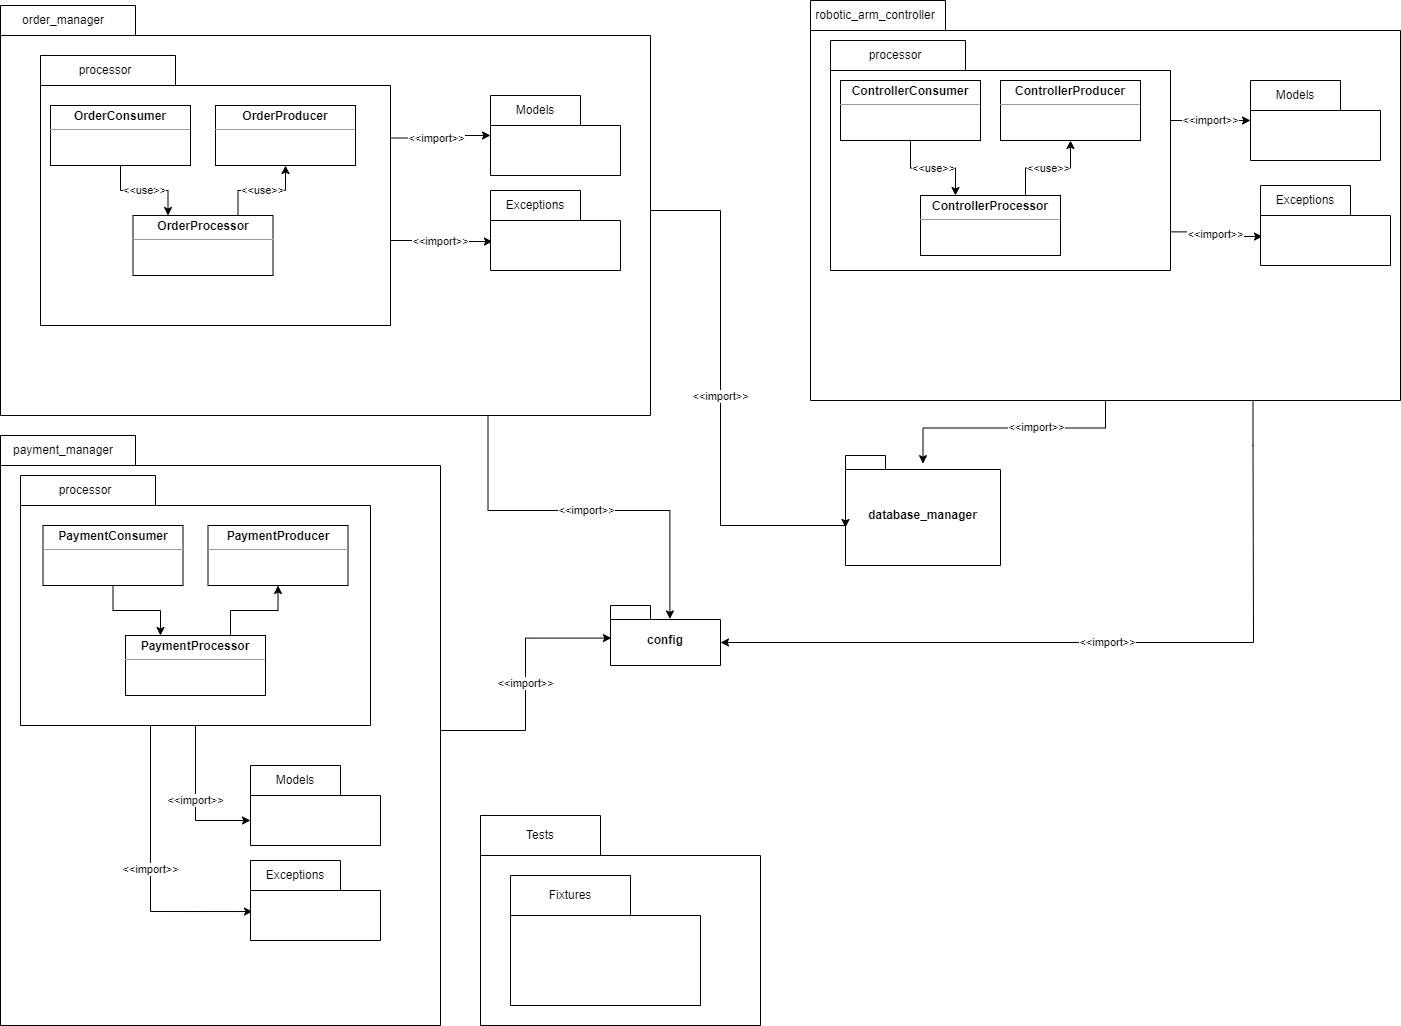

The diagram above was exported from draw.io. Its source (the exported page's mxGraphModel, read from the mxfile embedded in the PNG):
<mxGraphModel dx="2954" dy="1194" grid="1" gridSize="10" guides="1" tooltips="1" connect="1" arrows="1" fold="1" page="1" pageScale="1" pageWidth="850" pageHeight="1100" math="0" shadow="0">
  <root>
    <mxCell id="0" />
    <mxCell id="1" parent="0" />
    <mxCell id="qDqLXRFX4bmBTg6OlAL1-13" value="" style="shape=folder;fontStyle=1;spacingTop=10;tabWidth=135;tabHeight=30;tabPosition=left;html=1;whiteSpace=wrap;" parent="1" vertex="1">
      <mxGeometry x="60" y="440" width="440" height="590" as="geometry" />
    </mxCell>
    <mxCell id="qDqLXRFX4bmBTg6OlAL1-76" value="" style="shape=folder;fontStyle=1;spacingTop=10;tabWidth=135;tabHeight=30;tabPosition=left;html=1;whiteSpace=wrap;" parent="1" vertex="1">
      <mxGeometry x="80" y="480" width="350" height="250" as="geometry" />
    </mxCell>
    <mxCell id="qDqLXRFX4bmBTg6OlAL1-59" value="&amp;lt;&amp;lt;import&amp;gt;&amp;gt;" style="edgeStyle=orthogonalEdgeStyle;rounded=0;orthogonalLoop=1;jettySize=auto;html=1;exitX=0.75;exitY=1;exitDx=0;exitDy=0;exitPerimeter=0;entryX=0.54;entryY=0.224;entryDx=0;entryDy=0;entryPerimeter=0;" parent="1" source="qDqLXRFX4bmBTg6OlAL1-6" target="qDqLXRFX4bmBTg6OlAL1-56" edge="1">
      <mxGeometry relative="1" as="geometry" />
    </mxCell>
    <mxCell id="qDqLXRFX4bmBTg6OlAL1-6" value="" style="shape=folder;fontStyle=1;spacingTop=10;tabWidth=135;tabHeight=30;tabPosition=left;html=1;whiteSpace=wrap;" parent="1" vertex="1">
      <mxGeometry x="60" y="10" width="650" height="410" as="geometry" />
    </mxCell>
    <mxCell id="qDqLXRFX4bmBTg6OlAL1-54" value="&amp;lt;&amp;lt;import&amp;gt;&amp;gt;" style="edgeStyle=orthogonalEdgeStyle;rounded=0;orthogonalLoop=1;jettySize=auto;html=1;exitX=0;exitY=0;exitDx=340;exitDy=82.5;exitPerimeter=0;" parent="1" source="qDqLXRFX4bmBTg6OlAL1-50" target="qDqLXRFX4bmBTg6OlAL1-52" edge="1">
      <mxGeometry relative="1" as="geometry" />
    </mxCell>
    <mxCell id="qDqLXRFX4bmBTg6OlAL1-68" value="&amp;lt;&amp;lt;import&amp;gt;&amp;gt;" style="edgeStyle=orthogonalEdgeStyle;rounded=0;orthogonalLoop=1;jettySize=auto;html=1;exitX=0;exitY=0;exitDx=350;exitDy=185;exitPerimeter=0;entryX=0.015;entryY=0.638;entryDx=0;entryDy=0;entryPerimeter=0;" parent="1" source="qDqLXRFX4bmBTg6OlAL1-50" target="qDqLXRFX4bmBTg6OlAL1-62" edge="1">
      <mxGeometry relative="1" as="geometry" />
    </mxCell>
    <mxCell id="qDqLXRFX4bmBTg6OlAL1-50" value="" style="shape=folder;fontStyle=1;spacingTop=10;tabWidth=135;tabHeight=30;tabPosition=left;html=1;whiteSpace=wrap;" parent="1" vertex="1">
      <mxGeometry x="100" y="60" width="350" height="270" as="geometry" />
    </mxCell>
    <mxCell id="qDqLXRFX4bmBTg6OlAL1-61" value="&amp;lt;&amp;lt;import&amp;gt;&amp;gt;" style="edgeStyle=orthogonalEdgeStyle;rounded=0;orthogonalLoop=1;jettySize=auto;html=1;exitX=0.75;exitY=1;exitDx=0;exitDy=0;exitPerimeter=0;entryX=0;entryY=0;entryDx=110;entryDy=37;entryPerimeter=0;" parent="1" source="qDqLXRFX4bmBTg6OlAL1-28" target="qDqLXRFX4bmBTg6OlAL1-56" edge="1">
      <mxGeometry relative="1" as="geometry">
        <Array as="points">
          <mxPoint x="1313" y="450" />
          <mxPoint x="1313" y="787" />
        </Array>
      </mxGeometry>
    </mxCell>
    <mxCell id="qDqLXRFX4bmBTg6OlAL1-28" value="" style="shape=folder;fontStyle=1;spacingTop=10;tabWidth=135;tabHeight=30;tabPosition=left;html=1;whiteSpace=wrap;" parent="1" vertex="1">
      <mxGeometry x="870" y="5" width="590" height="400" as="geometry" />
    </mxCell>
    <mxCell id="qDqLXRFX4bmBTg6OlAL1-55" value="&amp;lt;&amp;lt;import&amp;gt;&amp;gt;" style="edgeStyle=orthogonalEdgeStyle;rounded=0;orthogonalLoop=1;jettySize=auto;html=1;exitX=0;exitY=0;exitDx=340;exitDy=80;exitPerimeter=0;" parent="1" source="qDqLXRFX4bmBTg6OlAL1-45" target="qDqLXRFX4bmBTg6OlAL1-47" edge="1">
      <mxGeometry relative="1" as="geometry" />
    </mxCell>
    <mxCell id="qDqLXRFX4bmBTg6OlAL1-45" value="" style="shape=folder;fontStyle=1;spacingTop=10;tabWidth=135;tabHeight=30;tabPosition=left;html=1;whiteSpace=wrap;" parent="1" vertex="1">
      <mxGeometry x="890" y="45" width="340" height="230" as="geometry" />
    </mxCell>
    <mxCell id="qDqLXRFX4bmBTg6OlAL1-7" value="order_manager" style="text;strokeColor=none;align=center;fillColor=none;html=1;verticalAlign=middle;whiteSpace=wrap;rounded=0;" parent="1" vertex="1">
      <mxGeometry x="72.5" y="10" width="100" height="30" as="geometry" />
    </mxCell>
    <mxCell id="qDqLXRFX4bmBTg6OlAL1-38" value="&amp;lt;&amp;lt;use&amp;gt;&amp;gt;" style="edgeStyle=orthogonalEdgeStyle;rounded=0;orthogonalLoop=1;jettySize=auto;html=1;exitX=0.5;exitY=1;exitDx=0;exitDy=0;entryX=0.25;entryY=0;entryDx=0;entryDy=0;" parent="1" source="qDqLXRFX4bmBTg6OlAL1-8" target="qDqLXRFX4bmBTg6OlAL1-10" edge="1">
      <mxGeometry relative="1" as="geometry" />
    </mxCell>
    <mxCell id="qDqLXRFX4bmBTg6OlAL1-8" value="&lt;p style=&quot;margin:0px;margin-top:4px;text-align:center;&quot;&gt;&lt;b&gt;OrderConsumer&lt;/b&gt;&lt;/p&gt;&lt;hr size=&quot;1&quot;&gt;&lt;div style=&quot;height:2px;&quot;&gt;&lt;/div&gt;" style="verticalAlign=top;align=left;overflow=fill;fontSize=12;fontFamily=Helvetica;html=1;whiteSpace=wrap;" parent="1" vertex="1">
      <mxGeometry x="110" y="110" width="140" height="60" as="geometry" />
    </mxCell>
    <mxCell id="qDqLXRFX4bmBTg6OlAL1-9" value="&lt;p style=&quot;margin:0px;margin-top:4px;text-align:center;&quot;&gt;&lt;b&gt;OrderProducer&lt;/b&gt;&lt;/p&gt;&lt;hr size=&quot;1&quot;&gt;&lt;div style=&quot;height:2px;&quot;&gt;&lt;/div&gt;" style="verticalAlign=top;align=left;overflow=fill;fontSize=12;fontFamily=Helvetica;html=1;whiteSpace=wrap;" parent="1" vertex="1">
      <mxGeometry x="275" y="110" width="140" height="60" as="geometry" />
    </mxCell>
    <mxCell id="qDqLXRFX4bmBTg6OlAL1-39" value="&amp;lt;&amp;lt;use&amp;gt;&amp;gt;" style="edgeStyle=orthogonalEdgeStyle;rounded=0;orthogonalLoop=1;jettySize=auto;html=1;exitX=0.75;exitY=0;exitDx=0;exitDy=0;entryX=0.5;entryY=1;entryDx=0;entryDy=0;" parent="1" source="qDqLXRFX4bmBTg6OlAL1-10" target="qDqLXRFX4bmBTg6OlAL1-9" edge="1">
      <mxGeometry relative="1" as="geometry" />
    </mxCell>
    <mxCell id="qDqLXRFX4bmBTg6OlAL1-10" value="&lt;p style=&quot;margin:0px;margin-top:4px;text-align:center;&quot;&gt;&lt;b&gt;OrderProcessor&lt;/b&gt;&lt;/p&gt;&lt;hr size=&quot;1&quot;&gt;&lt;div style=&quot;height:2px;&quot;&gt;&lt;/div&gt;" style="verticalAlign=top;align=left;overflow=fill;fontSize=12;fontFamily=Helvetica;html=1;whiteSpace=wrap;" parent="1" vertex="1">
      <mxGeometry x="192.5" y="220" width="140" height="60" as="geometry" />
    </mxCell>
    <mxCell id="qDqLXRFX4bmBTg6OlAL1-11" value="database_manager" style="shape=folder;fontStyle=1;spacingTop=10;tabWidth=40;tabHeight=14;tabPosition=left;html=1;whiteSpace=wrap;" parent="1" vertex="1">
      <mxGeometry x="905" y="460" width="155" height="110" as="geometry" />
    </mxCell>
    <mxCell id="qDqLXRFX4bmBTg6OlAL1-60" value="&amp;lt;&amp;lt;import&amp;gt;&amp;gt;" style="edgeStyle=orthogonalEdgeStyle;rounded=0;orthogonalLoop=1;jettySize=auto;html=1;entryX=0.008;entryY=0.543;entryDx=0;entryDy=0;entryPerimeter=0;" parent="1" source="qDqLXRFX4bmBTg6OlAL1-13" target="qDqLXRFX4bmBTg6OlAL1-56" edge="1">
      <mxGeometry relative="1" as="geometry" />
    </mxCell>
    <mxCell id="qDqLXRFX4bmBTg6OlAL1-14" value="payment_manager" style="text;strokeColor=none;align=center;fillColor=none;html=1;verticalAlign=middle;whiteSpace=wrap;rounded=0;" parent="1" vertex="1">
      <mxGeometry x="72.5" y="440" width="100" height="30" as="geometry" />
    </mxCell>
    <mxCell id="qDqLXRFX4bmBTg6OlAL1-40" style="edgeStyle=orthogonalEdgeStyle;rounded=0;orthogonalLoop=1;jettySize=auto;html=1;exitX=0.5;exitY=1;exitDx=0;exitDy=0;entryX=0.25;entryY=0;entryDx=0;entryDy=0;" parent="1" source="qDqLXRFX4bmBTg6OlAL1-15" target="qDqLXRFX4bmBTg6OlAL1-17" edge="1">
      <mxGeometry relative="1" as="geometry" />
    </mxCell>
    <mxCell id="qDqLXRFX4bmBTg6OlAL1-15" value="&lt;p style=&quot;margin:0px;margin-top:4px;text-align:center;&quot;&gt;&lt;b&gt;PaymentConsumer&lt;/b&gt;&lt;/p&gt;&lt;hr size=&quot;1&quot;&gt;&lt;div style=&quot;height:2px;&quot;&gt;&lt;/div&gt;" style="verticalAlign=top;align=left;overflow=fill;fontSize=12;fontFamily=Helvetica;html=1;whiteSpace=wrap;" parent="1" vertex="1">
      <mxGeometry x="102.5" y="530" width="140" height="60" as="geometry" />
    </mxCell>
    <mxCell id="qDqLXRFX4bmBTg6OlAL1-16" value="&lt;p style=&quot;margin:0px;margin-top:4px;text-align:center;&quot;&gt;&lt;b&gt;PaymentProducer&lt;/b&gt;&lt;/p&gt;&lt;hr size=&quot;1&quot;&gt;&lt;div style=&quot;height:2px;&quot;&gt;&lt;/div&gt;" style="verticalAlign=top;align=left;overflow=fill;fontSize=12;fontFamily=Helvetica;html=1;whiteSpace=wrap;" parent="1" vertex="1">
      <mxGeometry x="267.5" y="530" width="140" height="60" as="geometry" />
    </mxCell>
    <mxCell id="qDqLXRFX4bmBTg6OlAL1-41" style="edgeStyle=orthogonalEdgeStyle;rounded=0;orthogonalLoop=1;jettySize=auto;html=1;exitX=0.75;exitY=0;exitDx=0;exitDy=0;entryX=0.5;entryY=1;entryDx=0;entryDy=0;" parent="1" source="qDqLXRFX4bmBTg6OlAL1-17" target="qDqLXRFX4bmBTg6OlAL1-16" edge="1">
      <mxGeometry relative="1" as="geometry" />
    </mxCell>
    <mxCell id="qDqLXRFX4bmBTg6OlAL1-17" value="&lt;p style=&quot;margin:0px;margin-top:4px;text-align:center;&quot;&gt;&lt;b&gt;PaymentProcessor&lt;/b&gt;&lt;/p&gt;&lt;hr size=&quot;1&quot;&gt;&lt;div style=&quot;height:2px;&quot;&gt;&lt;/div&gt;" style="verticalAlign=top;align=left;overflow=fill;fontSize=12;fontFamily=Helvetica;html=1;whiteSpace=wrap;" parent="1" vertex="1">
      <mxGeometry x="185" y="640" width="140" height="60" as="geometry" />
    </mxCell>
    <mxCell id="qDqLXRFX4bmBTg6OlAL1-29" value="robotic_arm_controller" style="text;strokeColor=none;align=center;fillColor=none;html=1;verticalAlign=middle;whiteSpace=wrap;rounded=0;" parent="1" vertex="1">
      <mxGeometry x="880" y="5" width="110" height="30" as="geometry" />
    </mxCell>
    <mxCell id="qDqLXRFX4bmBTg6OlAL1-42" value="&amp;lt;&amp;lt;use&amp;gt;&amp;gt;" style="edgeStyle=orthogonalEdgeStyle;rounded=0;orthogonalLoop=1;jettySize=auto;html=1;entryX=0.25;entryY=0;entryDx=0;entryDy=0;" parent="1" source="qDqLXRFX4bmBTg6OlAL1-30" target="qDqLXRFX4bmBTg6OlAL1-32" edge="1">
      <mxGeometry relative="1" as="geometry" />
    </mxCell>
    <mxCell id="qDqLXRFX4bmBTg6OlAL1-30" value="&lt;p style=&quot;margin:0px;margin-top:4px;text-align:center;&quot;&gt;&lt;b&gt;ControllerConsumer&lt;/b&gt;&lt;/p&gt;&lt;hr size=&quot;1&quot;&gt;&lt;div style=&quot;height:2px;&quot;&gt;&lt;/div&gt;" style="verticalAlign=top;align=left;overflow=fill;fontSize=12;fontFamily=Helvetica;html=1;whiteSpace=wrap;" parent="1" vertex="1">
      <mxGeometry x="900" y="85" width="140" height="60" as="geometry" />
    </mxCell>
    <mxCell id="qDqLXRFX4bmBTg6OlAL1-31" value="&lt;p style=&quot;margin:0px;margin-top:4px;text-align:center;&quot;&gt;&lt;b&gt;ControllerProducer&lt;/b&gt;&lt;/p&gt;&lt;hr size=&quot;1&quot;&gt;&lt;div style=&quot;height:2px;&quot;&gt;&lt;/div&gt;" style="verticalAlign=top;align=left;overflow=fill;fontSize=12;fontFamily=Helvetica;html=1;whiteSpace=wrap;" parent="1" vertex="1">
      <mxGeometry x="1060" y="85" width="140" height="60" as="geometry" />
    </mxCell>
    <mxCell id="qDqLXRFX4bmBTg6OlAL1-43" value="&amp;lt;&amp;lt;use&amp;gt;&amp;gt;" style="edgeStyle=orthogonalEdgeStyle;rounded=0;orthogonalLoop=1;jettySize=auto;html=1;exitX=0.75;exitY=0;exitDx=0;exitDy=0;entryX=0.5;entryY=1;entryDx=0;entryDy=0;" parent="1" source="qDqLXRFX4bmBTg6OlAL1-32" target="qDqLXRFX4bmBTg6OlAL1-31" edge="1">
      <mxGeometry relative="1" as="geometry" />
    </mxCell>
    <mxCell id="qDqLXRFX4bmBTg6OlAL1-32" value="&lt;p style=&quot;margin:0px;margin-top:4px;text-align:center;&quot;&gt;&lt;b&gt;ControllerProcessor&lt;/b&gt;&lt;/p&gt;&lt;hr size=&quot;1&quot;&gt;&lt;div style=&quot;height:2px;&quot;&gt;&lt;/div&gt;" style="verticalAlign=top;align=left;overflow=fill;fontSize=12;fontFamily=Helvetica;html=1;whiteSpace=wrap;" parent="1" vertex="1">
      <mxGeometry x="980" y="200" width="140" height="60" as="geometry" />
    </mxCell>
    <mxCell id="qDqLXRFX4bmBTg6OlAL1-34" value="&amp;lt;&amp;lt;import&amp;gt;&amp;gt;" style="edgeStyle=orthogonalEdgeStyle;rounded=0;orthogonalLoop=1;jettySize=auto;html=1;entryX=0;entryY=0;entryDx=0;entryDy=72;entryPerimeter=0;" parent="1" source="qDqLXRFX4bmBTg6OlAL1-6" target="qDqLXRFX4bmBTg6OlAL1-11" edge="1">
      <mxGeometry relative="1" as="geometry">
        <Array as="points">
          <mxPoint x="780" y="215" />
          <mxPoint x="780" y="530" />
          <mxPoint x="905" y="530" />
        </Array>
      </mxGeometry>
    </mxCell>
    <mxCell id="qDqLXRFX4bmBTg6OlAL1-36" style="edgeStyle=orthogonalEdgeStyle;rounded=0;orthogonalLoop=1;jettySize=auto;html=1;entryX=0.5;entryY=0.074;entryDx=0;entryDy=0;entryPerimeter=0;" parent="1" source="qDqLXRFX4bmBTg6OlAL1-28" target="qDqLXRFX4bmBTg6OlAL1-11" edge="1">
      <mxGeometry relative="1" as="geometry">
        <mxPoint x="852" y="400" as="sourcePoint" />
      </mxGeometry>
    </mxCell>
    <mxCell id="qDqLXRFX4bmBTg6OlAL1-37" value="&amp;lt;&amp;lt;import&amp;gt;&amp;gt;" style="edgeLabel;html=1;align=center;verticalAlign=middle;resizable=0;points=[];" parent="qDqLXRFX4bmBTg6OlAL1-36" connectable="0" vertex="1">
      <mxGeometry x="-0.2101" y="-1" relative="1" as="geometry">
        <mxPoint as="offset" />
      </mxGeometry>
    </mxCell>
    <mxCell id="qDqLXRFX4bmBTg6OlAL1-46" value="processor" style="text;strokeColor=none;align=center;fillColor=none;html=1;verticalAlign=middle;whiteSpace=wrap;rounded=0;" parent="1" vertex="1">
      <mxGeometry x="890" y="45" width="130" height="30" as="geometry" />
    </mxCell>
    <mxCell id="qDqLXRFX4bmBTg6OlAL1-47" value="" style="shape=folder;fontStyle=1;spacingTop=10;tabWidth=90;tabHeight=30;tabPosition=left;html=1;whiteSpace=wrap;" parent="1" vertex="1">
      <mxGeometry x="1310" y="85" width="130" height="80" as="geometry" />
    </mxCell>
    <mxCell id="qDqLXRFX4bmBTg6OlAL1-48" value="Models" style="text;strokeColor=none;align=center;fillColor=none;html=1;verticalAlign=middle;whiteSpace=wrap;rounded=0;" parent="1" vertex="1">
      <mxGeometry x="1310" y="85" width="90" height="30" as="geometry" />
    </mxCell>
    <mxCell id="qDqLXRFX4bmBTg6OlAL1-51" value="processor" style="text;strokeColor=none;align=center;fillColor=none;html=1;verticalAlign=middle;whiteSpace=wrap;rounded=0;" parent="1" vertex="1">
      <mxGeometry x="100" y="60" width="130" height="30" as="geometry" />
    </mxCell>
    <mxCell id="qDqLXRFX4bmBTg6OlAL1-52" value="" style="shape=folder;fontStyle=1;spacingTop=10;tabWidth=90;tabHeight=30;tabPosition=left;html=1;whiteSpace=wrap;" parent="1" vertex="1">
      <mxGeometry x="550" y="100" width="130" height="80" as="geometry" />
    </mxCell>
    <mxCell id="qDqLXRFX4bmBTg6OlAL1-53" value="Models" style="text;strokeColor=none;align=center;fillColor=none;html=1;verticalAlign=middle;whiteSpace=wrap;rounded=0;" parent="1" vertex="1">
      <mxGeometry x="550" y="100" width="90" height="30" as="geometry" />
    </mxCell>
    <mxCell id="qDqLXRFX4bmBTg6OlAL1-56" value="config" style="shape=folder;fontStyle=1;spacingTop=10;tabWidth=40;tabHeight=14;tabPosition=left;html=1;whiteSpace=wrap;" parent="1" vertex="1">
      <mxGeometry x="670" y="610" width="110" height="60" as="geometry" />
    </mxCell>
    <mxCell id="qDqLXRFX4bmBTg6OlAL1-57" value="" style="shape=folder;fontStyle=1;spacingTop=10;tabWidth=120;tabHeight=40;tabPosition=left;html=1;whiteSpace=wrap;" parent="1" vertex="1">
      <mxGeometry x="540" y="820" width="280" height="210" as="geometry" />
    </mxCell>
    <mxCell id="qDqLXRFX4bmBTg6OlAL1-62" value="" style="shape=folder;fontStyle=1;spacingTop=10;tabWidth=90;tabHeight=30;tabPosition=left;html=1;whiteSpace=wrap;" parent="1" vertex="1">
      <mxGeometry x="550" y="195" width="130" height="80" as="geometry" />
    </mxCell>
    <mxCell id="qDqLXRFX4bmBTg6OlAL1-63" value="Exceptions" style="text;strokeColor=none;align=center;fillColor=none;html=1;verticalAlign=middle;whiteSpace=wrap;rounded=0;" parent="1" vertex="1">
      <mxGeometry x="550" y="195" width="90" height="30" as="geometry" />
    </mxCell>
    <mxCell id="qDqLXRFX4bmBTg6OlAL1-73" value="&amp;lt;&amp;lt;import&amp;gt;&amp;gt;" style="edgeStyle=orthogonalEdgeStyle;rounded=0;orthogonalLoop=1;jettySize=auto;html=1;exitX=0.999;exitY=0.832;exitDx=0;exitDy=0;exitPerimeter=0;entryX=0.015;entryY=0.638;entryDx=0;entryDy=0;entryPerimeter=0;" parent="1" source="qDqLXRFX4bmBTg6OlAL1-45" target="qDqLXRFX4bmBTg6OlAL1-74" edge="1">
      <mxGeometry relative="1" as="geometry">
        <mxPoint x="1220" y="240" as="sourcePoint" />
      </mxGeometry>
    </mxCell>
    <mxCell id="qDqLXRFX4bmBTg6OlAL1-74" value="" style="shape=folder;fontStyle=1;spacingTop=10;tabWidth=90;tabHeight=30;tabPosition=left;html=1;whiteSpace=wrap;" parent="1" vertex="1">
      <mxGeometry x="1320" y="190" width="130" height="80" as="geometry" />
    </mxCell>
    <mxCell id="qDqLXRFX4bmBTg6OlAL1-75" value="Exceptions" style="text;strokeColor=none;align=center;fillColor=none;html=1;verticalAlign=middle;whiteSpace=wrap;rounded=0;" parent="1" vertex="1">
      <mxGeometry x="1320" y="190" width="90" height="30" as="geometry" />
    </mxCell>
    <mxCell id="qDqLXRFX4bmBTg6OlAL1-77" value="&amp;lt;&amp;lt;import&amp;gt;&amp;gt;" style="edgeStyle=orthogonalEdgeStyle;rounded=0;orthogonalLoop=1;jettySize=auto;html=1;entryX=0;entryY=0;entryDx=0;entryDy=55;entryPerimeter=0;" parent="1" source="qDqLXRFX4bmBTg6OlAL1-76" target="qDqLXRFX4bmBTg6OlAL1-79" edge="1">
      <mxGeometry relative="1" as="geometry">
        <mxPoint x="200" y="873" as="sourcePoint" />
        <Array as="points">
          <mxPoint x="255" y="825" />
        </Array>
      </mxGeometry>
    </mxCell>
    <mxCell id="qDqLXRFX4bmBTg6OlAL1-78" value="&amp;lt;&amp;lt;import&amp;gt;&amp;gt;" style="edgeStyle=orthogonalEdgeStyle;rounded=0;orthogonalLoop=1;jettySize=auto;html=1;entryX=0.015;entryY=0.638;entryDx=0;entryDy=0;entryPerimeter=0;" parent="1" source="qDqLXRFX4bmBTg6OlAL1-76" target="qDqLXRFX4bmBTg6OlAL1-81" edge="1">
      <mxGeometry relative="1" as="geometry">
        <mxPoint x="210" y="975" as="sourcePoint" />
        <Array as="points">
          <mxPoint x="210" y="916" />
        </Array>
      </mxGeometry>
    </mxCell>
    <mxCell id="qDqLXRFX4bmBTg6OlAL1-79" value="" style="shape=folder;fontStyle=1;spacingTop=10;tabWidth=90;tabHeight=30;tabPosition=left;html=1;whiteSpace=wrap;" parent="1" vertex="1">
      <mxGeometry x="310" y="770" width="130" height="80" as="geometry" />
    </mxCell>
    <mxCell id="qDqLXRFX4bmBTg6OlAL1-80" value="Models" style="text;strokeColor=none;align=center;fillColor=none;html=1;verticalAlign=middle;whiteSpace=wrap;rounded=0;" parent="1" vertex="1">
      <mxGeometry x="310" y="770" width="90" height="30" as="geometry" />
    </mxCell>
    <mxCell id="qDqLXRFX4bmBTg6OlAL1-81" value="" style="shape=folder;fontStyle=1;spacingTop=10;tabWidth=90;tabHeight=30;tabPosition=left;html=1;whiteSpace=wrap;" parent="1" vertex="1">
      <mxGeometry x="310" y="865" width="130" height="80" as="geometry" />
    </mxCell>
    <mxCell id="qDqLXRFX4bmBTg6OlAL1-82" value="Exceptions" style="text;strokeColor=none;align=center;fillColor=none;html=1;verticalAlign=middle;whiteSpace=wrap;rounded=0;" parent="1" vertex="1">
      <mxGeometry x="310" y="865" width="90" height="30" as="geometry" />
    </mxCell>
    <mxCell id="Xde13gk08XqWnN1Jw54k-1" value="processor" style="text;strokeColor=none;align=center;fillColor=none;html=1;verticalAlign=middle;whiteSpace=wrap;rounded=0;" vertex="1" parent="1">
      <mxGeometry x="80" y="480" width="130" height="30" as="geometry" />
    </mxCell>
    <mxCell id="Xde13gk08XqWnN1Jw54k-4" value="Tests" style="text;strokeColor=none;align=center;fillColor=none;html=1;verticalAlign=middle;whiteSpace=wrap;rounded=0;" vertex="1" parent="1">
      <mxGeometry x="540" y="820" width="120" height="40" as="geometry" />
    </mxCell>
    <mxCell id="Xde13gk08XqWnN1Jw54k-5" value="" style="shape=folder;fontStyle=1;spacingTop=10;tabWidth=120;tabHeight=40;tabPosition=left;html=1;whiteSpace=wrap;" vertex="1" parent="1">
      <mxGeometry x="570" y="880" width="190" height="130" as="geometry" />
    </mxCell>
    <mxCell id="Xde13gk08XqWnN1Jw54k-6" value="Fixtures" style="text;strokeColor=none;align=center;fillColor=none;html=1;verticalAlign=middle;whiteSpace=wrap;rounded=0;" vertex="1" parent="1">
      <mxGeometry x="570" y="880" width="120" height="40" as="geometry" />
    </mxCell>
  </root>
</mxGraphModel>